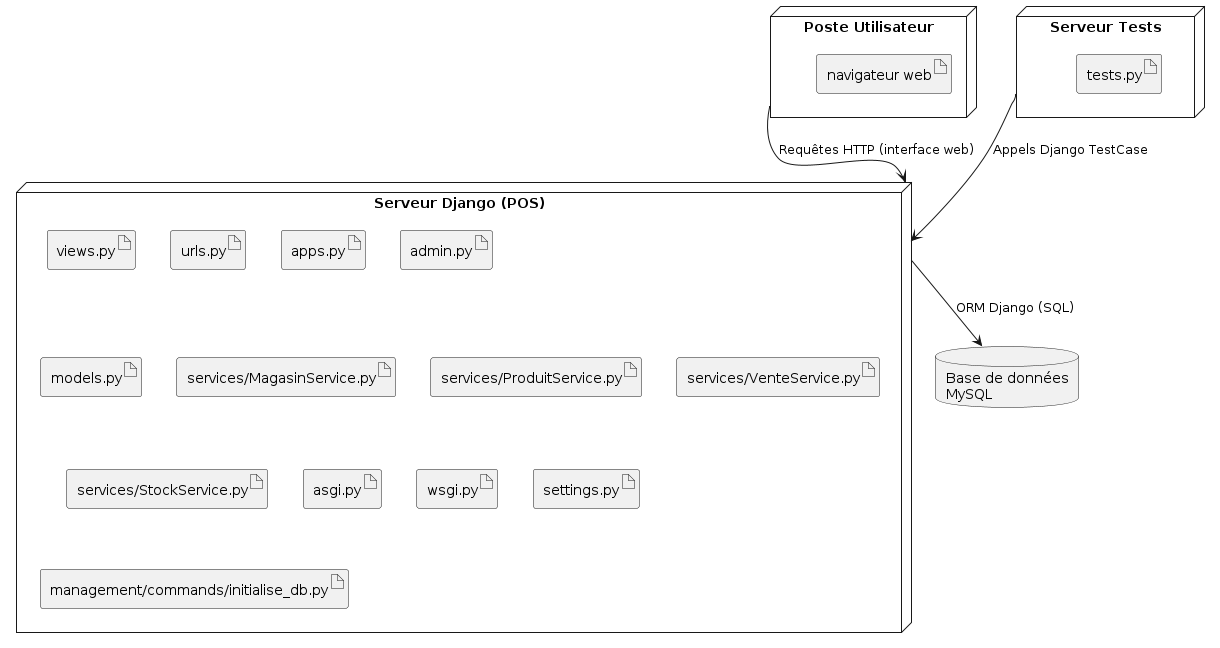

The diagram above was rendered by PlantUML. Its source (embedded in the PNG):
@startuml

node "Poste Utilisateur" as client {
    artifact "navigateur web"
}

node "Serveur Django (POS)" as app {
    artifact "views.py"
    artifact "urls.py"
    artifact "apps.py"
    artifact "admin.py"
    artifact "models.py"
    artifact "services/MagasinService.py"
    artifact "services/ProduitService.py"
    artifact "services/VenteService.py"
    artifact "services/StockService.py"
    artifact "asgi.py"
    artifact "wsgi.py"
    artifact "settings.py"
    artifact "management/commands/initialise_db.py"
}

node "Serveur Tests" as test {
    artifact "tests.py"
}

database "Base de données\nMySQL" as db

client --> app : Requêtes HTTP (interface web)
app --> db : ORM Django (SQL)
test --> app : Appels Django TestCase

@enduml